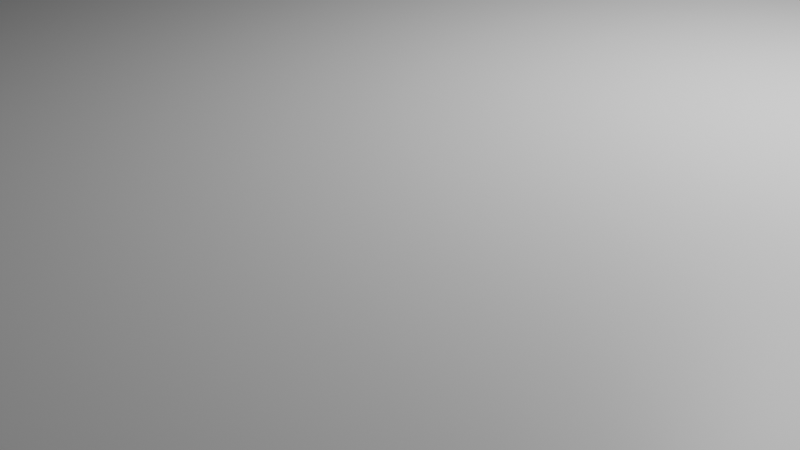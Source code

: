 # Source: first-cutter-v001.blend  (saved by Blender 5.2.44; exported with 4.5.12 LTS)
import bpy
from mathutils import Matrix  # noqa: F401  (used for matrix-valued properties, if any)

bpy.ops.wm.read_factory_settings(use_empty=True)
scene = bpy.context.scene
scene.name = 'Scene'

# ---- collections
col_collection = bpy.data.collections.new('Collection'); scene.collection.children.link(col_collection)

# ---- materials (node trees are filled in below, after node groups)
mat_material = bpy.data.materials.new('Material')
mat_material.alpha_threshold = 0.0
mat_material.use_backface_culling_lightprobe_volume = False
mat_material.roughness = 0.5
mat_material.line_color = (0.0, 0.0, 0.0, 1.0)

# ---- material node trees
mat_material.use_nodes = True; mat_material.node_tree.nodes.clear()
_N = mat_material.node_tree.nodes; _L = mat_material.node_tree.links
n0 = _N.new('ShaderNodeOutputMaterial'); n0.name = 'Material Output'; n0.location = (200, 100)
n1 = _N.new('ShaderNodeBsdfPrincipled'); n1.name = 'Principled BSDF'; n1.location = (-200, 100)
n1.inputs[10].default_value = 0.005
_L.new(n1.outputs[0], n0.inputs[0])
n0.is_active_output = True

# ---- world
world_world = bpy.data.worlds.new('World'); scene.world = world_world
world_world.use_nodes = True; world_world.node_tree.nodes.clear()
_N = world_world.node_tree.nodes; _L = world_world.node_tree.links
n0 = _N.new('ShaderNodeOutputWorld'); n0.name = 'World Output'; n0.location = (200, 100)
n1 = _N.new('ShaderNodeBackground'); n1.name = 'Background'; n1.location = (-200, 100)
n1.inputs[0].default_value = (0.05088, 0.05088, 0.05088, 1.0)
_L.new(n1.outputs[0], n0.inputs[0])
n0.is_active_output = True
world_world.color = (0.05088, 0.05088, 0.05088)
world_world.sun_shadow_jitter_overblur = 0.0

# ---- cameras
cam_camera = bpy.data.cameras.new('Camera')
cam_camera.clip_end = 100.0
cam_camera.ortho_scale = 7.314

# ---- lights
light_light = bpy.data.lights.new('Light', 'POINT')
light_light.energy = 1000.0
light_light.shadow_soft_size = 0.1

# ---- meshes
me_cube = bpy.data.meshes.new('Cube')
me_cube.from_pydata([(48.0, 13.0, 2.0), (48.0, 13.0, -2.0), (48.0, -13.0, 2.0), (48.0, -13.0, -2.0), (-48.0, 13.0, 2.0), (-48.0, 13.0, -2.0), (-48.0, -13.0, 2.0), (-48.0, -13.0, -2.0)], [], [(0, 4, 6, 2), (3, 2, 6, 7), (7, 6, 4, 5), (5, 1, 3, 7), (1, 0, 2, 3), (5, 4, 0, 1)])
_uv = me_cube.uv_layers.new(name='UVMap')
_uv.uv.foreach_set('vector', [0.625, 0.5, 0.875, 0.5, 0.875, 0.75, 0.625, 0.75, 0.375, 0.75, 0.625, 0.75, 0.625, 1.0, 0.375, 1.0, 0.375, 0.0, 0.625, 0.0, 0.625, 0.25, 0.375, 0.25, 0.125, 0.5, 0.375, 0.5, 0.375, 0.75, 0.125, 0.75, 0.375, 0.5, 0.625, 0.5, 0.625, 0.75, 0.375, 0.75, 0.375, 0.25, 0.625, 0.25, 0.625, 0.5, 0.375, 0.5])
me_cube.materials.append(mat_material)
me_cube.use_mirror_vertex_groups = False
me_cube.update()
me_cube_001 = bpy.data.meshes.new('Cube.001')
me_cube_001.from_pydata([(-5.05, -5.05, -4.0), (-5.05, -5.05, 4.0), (-5.05, 5.05, -4.0), (-5.05, 5.05, 4.0), (5.05, -5.05, -4.0), (5.05, -5.05, 4.0), (5.05, 5.05, -4.0), (5.05, 5.05, 4.0)], [], [(0, 1, 3, 2), (2, 3, 7, 6), (6, 7, 5, 4), (4, 5, 1, 0), (2, 6, 4, 0), (7, 3, 1, 5)])
_uv = me_cube_001.uv_layers.new(name='UVMap')
_uv.uv.foreach_set('vector', [0.375, 0.0, 0.625, 0.0, 0.625, 0.25, 0.375, 0.25, 0.375, 0.25, 0.625, 0.25, 0.625, 0.5, 0.375, 0.5, 0.375, 0.5, 0.625, 0.5, 0.625, 0.75, 0.375, 0.75, 0.375, 0.75, 0.625, 0.75, 0.625, 1.0, 0.375, 1.0, 0.125, 0.5, 0.375, 0.5, 0.375, 0.75, 0.125, 0.75, 0.625, 0.5, 0.875, 0.5, 0.875, 0.75, 0.625, 0.75])
me_cube_001.update()

# ---- objects
ob_plate = bpy.data.objects.new('Plate', me_cube)
ob_light = bpy.data.objects.new('Light', light_light)
ob_camera = bpy.data.objects.new('Camera', cam_camera)
ob_cut_01 = bpy.data.objects.new('Cut_01', me_cube_001)

# ---- transforms, parenting, visibility, modifiers, constraints
ob_plate.location = (0.0, 0.0, 0.0)
ob_plate.lock_rotations_4d = False
ob_plate.empty_display_type = 'ARROWS'
ob_plate.lineart.crease_threshold = 0.0
ob_light.location = (4.076, 1.005, 5.904)
ob_light.rotation_euler = (0.6503, 0.05522, 1.866)
ob_light.lock_rotations_4d = False
ob_light.empty_display_type = 'ARROWS'
ob_light.color = (0.0, 0.0, 0.0, 0.0)
ob_light.lineart.crease_threshold = 0.0
ob_camera.location = (7.359, -6.926, 4.958)
ob_camera.rotation_euler = (1.109, 0.0, 0.8149)
ob_camera.lock_rotations_4d = False
ob_camera.empty_display_type = 'ARROWS'
ob_camera.color = (0.0, 0.0, 0.0, 0.0)
ob_camera.display_type = 'WIRE'
ob_camera.lineart.crease_threshold = 0.0
ob_cut_01.location = (-35.0, 2.0, 0.0)

# ---- collection membership
col_collection.objects.link(ob_plate)
col_collection.objects.link(ob_light)
col_collection.objects.link(ob_camera)
col_collection.objects.link(ob_cut_01)

# ---- scene / render settings (as saved in the file)
scene.camera = ob_camera
scene.frame_start = 1; scene.frame_end = 250; scene.frame_set(1)
scene.render.engine = 'BLENDER_EEVEE_NEXT'
scene.render.bake_bias = 0.0
scene.render.bake_samples = 0
scene.render.compositor_device = 'GPU'
scene.eevee.use_volume_custom_range = False
scene.eevee.fast_gi_thickness_near = 0.1
scene.eevee.fast_gi_thickness_far = 0.0
scene.eevee.ray_tracing_options.screen_trace_thickness = 0.1
scene.unit_settings.scale_length = 0.001
bpy.context.view_layer.update()
